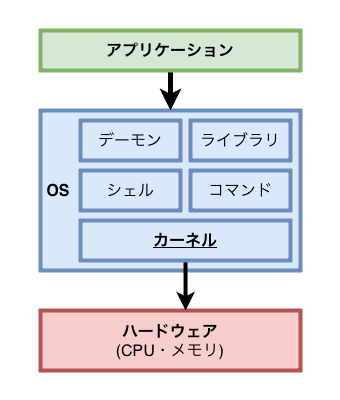

The diagram above was exported from draw.io. Its source (the exported page's mxGraphModel, read from the mxfile embedded in the PNG):
<mxGraphModel dx="718" dy="410" grid="1" gridSize="10" guides="1" tooltips="1" connect="1" arrows="1" fold="1" page="1" pageScale="1" pageWidth="827" pageHeight="1169" math="0" shadow="0">
  <root>
    <mxCell id="0" />
    <mxCell id="1" parent="0" />
    <mxCell id="19" value="" style="rounded=0;whiteSpace=wrap;html=1;strokeColor=none;" vertex="1" parent="1">
      <mxGeometry x="160" y="160" width="340" height="400" as="geometry" />
    </mxCell>
    <mxCell id="3" value="&lt;span style=&quot;white-space: pre;&quot;&gt;&lt;font style=&quot;font-size: 16px;&quot;&gt;&lt;b&gt;&amp;nbsp;OS&lt;/b&gt;&lt;/font&gt;&lt;/span&gt;" style="rounded=0;whiteSpace=wrap;html=1;fillColor=#dae8fc;strokeColor=#6c8ebf;strokeWidth=4;align=left;" vertex="1" parent="1">
      <mxGeometry x="200" y="270" width="260" height="160" as="geometry" />
    </mxCell>
    <mxCell id="2" value="&lt;font style=&quot;font-size: 16px;&quot;&gt;&lt;b&gt;ハードウェア&lt;/b&gt;&lt;/font&gt;&lt;div&gt;&lt;font style=&quot;font-size: 16px;&quot;&gt;(CPU・メモリ)&lt;/font&gt;&lt;/div&gt;" style="rounded=0;whiteSpace=wrap;html=1;fillColor=#f8cecc;strokeColor=#b85450;strokeWidth=4;" vertex="1" parent="1">
      <mxGeometry x="200" y="470" width="260" height="60" as="geometry" />
    </mxCell>
    <mxCell id="6" value="&lt;font size=&quot;3&quot;&gt;&lt;span style=&quot;white-space: pre;&quot;&gt;シェル&lt;/span&gt;&lt;/font&gt;" style="rounded=0;whiteSpace=wrap;html=1;fillColor=#dae8fc;strokeColor=#6c8ebf;strokeWidth=4;align=center;" vertex="1" parent="1">
      <mxGeometry x="240" y="330" width="100" height="40" as="geometry" />
    </mxCell>
    <mxCell id="10" value="&lt;font size=&quot;3&quot;&gt;&lt;span style=&quot;white-space: pre;&quot;&gt;コマンド&lt;/span&gt;&lt;/font&gt;" style="rounded=0;whiteSpace=wrap;html=1;fillColor=#dae8fc;strokeColor=#6c8ebf;strokeWidth=4;align=center;" vertex="1" parent="1">
      <mxGeometry x="350" y="330" width="100" height="40" as="geometry" />
    </mxCell>
    <mxCell id="13" style="edgeStyle=none;html=1;entryX=0.558;entryY=0;entryDx=0;entryDy=0;entryPerimeter=0;strokeWidth=4;" edge="1" parent="1" source="4" target="2">
      <mxGeometry relative="1" as="geometry" />
    </mxCell>
    <mxCell id="4" value="&lt;font size=&quot;3&quot;&gt;&lt;span style=&quot;white-space: pre;&quot;&gt;&lt;b&gt;&lt;u&gt;カーネル&lt;/u&gt;&lt;/b&gt;&lt;/span&gt;&lt;/font&gt;" style="rounded=0;whiteSpace=wrap;html=1;fillColor=#dae8fc;strokeColor=#6c8ebf;strokeWidth=4;align=center;" vertex="1" parent="1">
      <mxGeometry x="240" y="380" width="210" height="40" as="geometry" />
    </mxCell>
    <mxCell id="14" value="&lt;font size=&quot;3&quot;&gt;&lt;span style=&quot;white-space: pre;&quot;&gt;デーモン&lt;/span&gt;&lt;/font&gt;" style="rounded=0;whiteSpace=wrap;html=1;fillColor=#dae8fc;strokeColor=#6c8ebf;strokeWidth=4;align=center;" vertex="1" parent="1">
      <mxGeometry x="240" y="280" width="100" height="40" as="geometry" />
    </mxCell>
    <mxCell id="15" value="&lt;font size=&quot;3&quot;&gt;&lt;span style=&quot;white-space: pre;&quot;&gt;ライブラリ&lt;/span&gt;&lt;/font&gt;" style="rounded=0;whiteSpace=wrap;html=1;fillColor=#dae8fc;strokeColor=#6c8ebf;strokeWidth=4;align=center;" vertex="1" parent="1">
      <mxGeometry x="350" y="280" width="100" height="40" as="geometry" />
    </mxCell>
    <mxCell id="17" style="edgeStyle=none;html=1;entryX=0.5;entryY=0;entryDx=0;entryDy=0;strokeWidth=5;" edge="1" parent="1" source="16" target="3">
      <mxGeometry relative="1" as="geometry" />
    </mxCell>
    <mxCell id="16" value="&lt;font size=&quot;3&quot;&gt;&lt;b&gt;アプリケーション&lt;/b&gt;&lt;/font&gt;" style="rounded=0;whiteSpace=wrap;html=1;fillColor=#d5e8d4;strokeColor=#82b366;strokeWidth=4;" vertex="1" parent="1">
      <mxGeometry x="200" y="190" width="260" height="40" as="geometry" />
    </mxCell>
  </root>
</mxGraphModel>